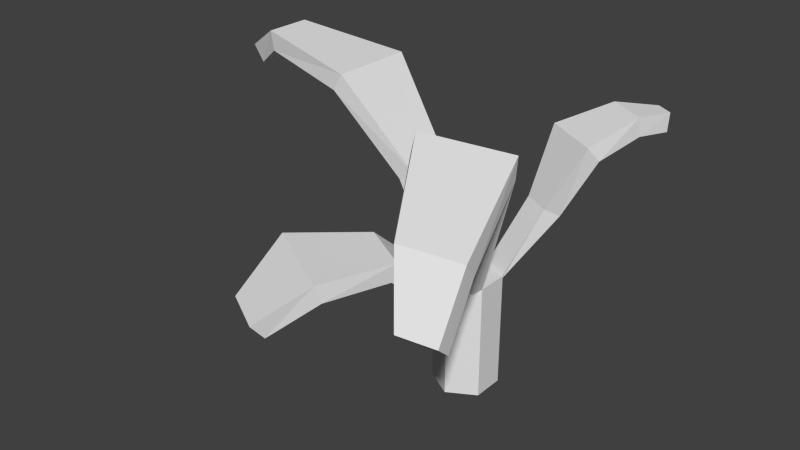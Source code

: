# Source: germination.blend  (saved by Blender 2.76.0; exported with 4.5.12 LTS)
import bpy
from mathutils import Matrix  # noqa: F401  (used for matrix-valued properties, if any)

bpy.ops.wm.read_factory_settings(use_empty=True)
scene = bpy.context.scene
scene.name = 'Scene'

# ---- collections
col_collection_1 = bpy.data.collections.new('Collection 1'); scene.collection.children.link(col_collection_1)

# ---- world
world_world = bpy.data.worlds.new('World'); scene.world = world_world
world_world.color = (0.05088, 0.05088, 0.05088)
world_world.use_sun_shadow = False
world_world.sun_shadow_jitter_overblur = 0.0
world_world.cycles.sampling_method = 'MANUAL'
world_world.cycles.sample_map_resolution = 256

# ---- meshes
me_plane = bpy.data.meshes.new('Plane')
me_plane.from_pydata([(0.001932, 0.04675, 0.1778), (0.001932, 0.04675, 0.2384), (0.01638, 0.03841, 0.1778), (0.01638, 0.03841, 0.2384), (0.01638, 0.02173, 0.1778), (0.01638, 0.02173, 0.2384), (0.001932, 0.01339, 0.1778), (0.001932, 0.01339, 0.2384), (-0.01252, 0.02173, 0.1778), (-0.01252, 0.02173, 0.2384), (-0.01252, 0.03841, 0.1778), (-0.01252, 0.03841, 0.2384), (-0.02971, 0.04007, 0.2842), (-0.02971, 0.01626, 0.2842), (-0.06848, -0.05659, 0.2384), (-0.04373, -0.07088, 0.2384), (-0.01843, -0.05483, 0.2616), (-0.06456, -0.02819, 0.2616), (-0.03268, 0.0009015, 0.261), (-0.004579, -0.01532, 0.261), (0.05198, -0.08485, 0.2805), (0.07099, -0.08253, 0.2805), (0.06701, -0.06119, 0.3052), (0.03545, -0.06504, 0.3052), (0.003238, -0.0124, 0.3262), (0.05126, -0.006544, 0.3262), (-0.06132, 0.04985, 0.3237), (-0.06132, 0.00648, 0.3237), (-0.1103, 0.04007, 0.3301), (-0.1103, 0.01626, 0.3301), (-0.1261, 0.03296, 0.319), (-0.1261, 0.02337, 0.319), (0.01019, 0.06708, 0.2689), (0.02464, 0.05874, 0.2689), (0.01211, 0.08322, 0.3025), (0.04109, 0.06649, 0.3025), (0.0302, 0.1078, 0.3108), (0.05007, 0.09638, 0.3108), (0.04785, 0.12, 0.3095), (0.05661, 0.1149, 0.3095)], [], [(0, 1, 3, 2), (2, 3, 5, 4), (4, 5, 7, 6), (6, 7, 9, 8), (3, 1, 11, 9, 7, 5), (10, 11, 1, 0), (8, 9, 11, 10), (0, 2, 4, 6, 8, 10), (5, 7, 24, 25), (25, 24, 23, 22), (22, 23, 20, 21), (7, 9, 18, 19), (19, 18, 17, 16), (16, 17, 14, 15), (11, 9, 13, 12), (12, 13, 27, 26), (26, 27, 29, 28), (28, 29, 31, 30), (1, 3, 33, 32), (32, 33, 35, 34), (34, 35, 37, 36), (36, 37, 39, 38)])
_uv = me_plane.uv_layers.new(name='UVMap')
_uv.uv.foreach_set('vector', [0.4436, 0.4703, 0.4436, 0.4703, 0.4501, 0.4666, 0.4501, 0.4666, 0.4501, 0.4666, 0.4501, 0.4666, 0.4501, 0.4592, 0.4501, 0.4592, 0.4501, 0.4592, 0.4501, 0.4592, 0.4436, 0.4555, 0.4436, 0.4555, 0.4436, 0.4555, 0.4436, 0.4555, 0.4372, 0.4592, 0.4372, 0.4592, 0.4308, 0.3673, 0.393, 0.3673, 0.3553, 0.3673, 0.3553, 0.3673, 0.393, 0.3673, 0.4308, 0.3673, 0.4372, 0.4666, 0.4372, 0.4666, 0.4436, 0.4703, 0.4436, 0.4703, 0.4372, 0.4592, 0.4372, 0.4592, 0.4372, 0.4666, 0.4372, 0.4666, 0.4436, 0.4703, 0.4501, 0.4666, 0.4501, 0.4592, 0.4436, 0.4555, 0.4372, 0.4592, 0.4372, 0.4666, 0.4308, 0.3673, 0.393, 0.3673, 0.3964, 0.5967, 0.5219, 0.5967, 0.5219, 0.5967, 0.3964, 0.5967, 0.4806, 0.5418, 0.5631, 0.5418, 0.5631, 0.5418, 0.4806, 0.5418, 0.5238, 0.4772, 0.5735, 0.4772, 0.393, 0.3673, 0.3553, 0.3673, 0.3026, 0.4264, 0.376, 0.4264, 0.376, 0.4264, 0.3026, 0.4264, 0.2192, 0.4281, 0.3398, 0.4281, 0.3398, 0.4281, 0.2192, 0.4281, 0.209, 0.3673, 0.2737, 0.3673, 0.3553, 0.3673, 0.3553, 0.3673, 0.3103, 0.4871, 0.3103, 0.4871, 0.3103, 0.4871, 0.3103, 0.4871, 0.2277, 0.5903, 0.2277, 0.5903, 0.2277, 0.5903, 0.2277, 0.5903, 0.0997, 0.6068, 0.0997, 0.6068, 0.0997, 0.6068, 0.0997, 0.6068, 0.0584, 0.5779, 0.0584, 0.5779, 0.393, 0.3673, 0.4308, 0.3673, 0.4523, 0.447, 0.4146, 0.447, 0.4146, 0.447, 0.4523, 0.447, 0.4953, 0.5349, 0.4196, 0.5349, 0.4196, 0.5349, 0.4953, 0.5349, 0.5188, 0.5565, 0.4669, 0.5565, 0.4669, 0.5565, 0.5188, 0.5565, 0.5359, 0.5532, 0.513, 0.5532])
me_plane.use_remesh_preserve_volume = False
me_plane.use_remesh_preserve_attributes = False
me_plane.use_mirror_vertex_groups = False
me_plane.update()

# ---- objects
ob_potatoplant = bpy.data.objects.new('potatoPlant', me_plane)

# ---- transforms, parenting, visibility, modifiers, constraints
ob_potatoplant.location = (0.0, 0.0, 0.0)
ob_potatoplant.lineart.crease_threshold = 0.0
_m = ob_potatoplant.modifiers.new('Solidify', 'SOLIDIFY')
_m.nonmanifold_thickness_mode = 'FIXED'
_m.nonmanifold_merge_threshold = 0.0003

# ---- collection membership
col_collection_1.objects.link(ob_potatoplant)

# ---- scene / render settings (as saved in the file)
scene.frame_start = 1; scene.frame_end = 250; scene.frame_set(1)
scene.render.engine = 'BLENDER_EEVEE_NEXT'
scene.render.resolution_percentage = 50
scene.render.dither_intensity = 0.0
scene.cycles.use_denoising = False
scene.cycles.samples = 10
scene.cycles.sampling_pattern = 'TABULATED_SOBOL'
scene.cycles.light_sampling_threshold = 0.0
scene.cycles.use_adaptive_sampling = False
scene.cycles.use_light_tree = False
scene.cycles.blur_glossy = 0.0
scene.cycles.pixel_filter_type = 'GAUSSIAN'
scene.cycles.sample_clamp_indirect = 0.0
scene.view_settings.view_transform = 'Standard'
bpy.context.view_layer.update()

# ---- added for rendering (the .blend has no active camera and no usable light): camera, sun
cam_auto = bpy.data.cameras.new('AutoCamera')
cam_auto.lens = 50.0
cam_auto.sensor_width = 36.0
cam_auto.clip_end = 1000.0
ob_auto_camera = bpy.data.objects.new('AutoCamera', cam_auto)
scene.collection.objects.link(ob_auto_camera)
ob_auto_camera.location = (0.275552, -0.349625, 0.503648)
ob_auto_camera.rotation_euler = (1.09748, -7.21219e-08, 0.694738)
scene.camera = ob_auto_camera
light_auto_sun = bpy.data.lights.new('AutoSun', 'SUN')
light_auto_sun.energy = 3.0
light_auto_sun.angle = 0.0523599
ob_auto_sun = bpy.data.objects.new('AutoSun', light_auto_sun)
scene.collection.objects.link(ob_auto_sun)
ob_auto_sun.rotation_euler = (0.872665, 0.174533, 0.523599)
bpy.context.view_layer.update()
